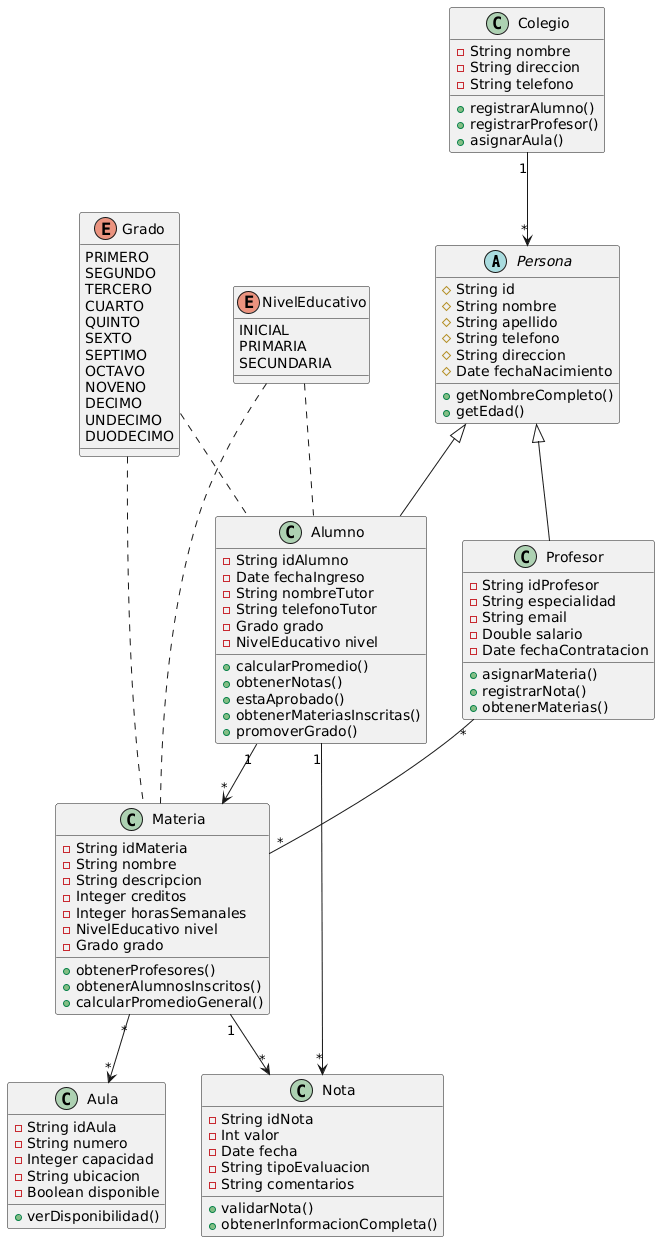

The diagram above was rendered by PlantUML. Its source (embedded in the PNG):
@startuml
abstract class Persona {
        #String id
        #String nombre
        #String apellido
        #String telefono
        #String direccion
        #Date fechaNacimiento
        +getNombreCompleto()
        +getEdad()
    }
    
    enum NivelEducativo {
        INICIAL
        PRIMARIA
        SECUNDARIA
    }
    
    enum Grado {
        PRIMERO
        SEGUNDO
        TERCERO
        CUARTO
        QUINTO
        SEXTO
        SEPTIMO
        OCTAVO
        NOVENO
        DECIMO
        UNDECIMO
        DUODECIMO
    }
    
    class Colegio {
        -String nombre
        -String direccion
        -String telefono
        +registrarAlumno()
        +registrarProfesor()
        +asignarAula()
    }
    
    class Alumno {
        -String idAlumno
        -Date fechaIngreso
        -String nombreTutor
        -String telefonoTutor
        -Grado grado
        -NivelEducativo nivel
        +calcularPromedio()
        +obtenerNotas()
        +estaAprobado()
        +obtenerMateriasInscritas()
        +promoverGrado()
    }
    
    class Profesor {
        -String idProfesor
        -String especialidad
        -String email
        -Double salario
        -Date fechaContratacion
        +asignarMateria()
        +registrarNota()
        +obtenerMaterias()
    }
    
    class Aula {
        -String idAula
        -String numero
        -Integer capacidad
        -String ubicacion
        -Boolean disponible
        +verDisponibilidad()
    }
    
    class Materia {
        -String idMateria
        -String nombre
        -String descripcion
        -Integer creditos
        -Integer horasSemanales
        -NivelEducativo nivel
        -Grado grado
        +obtenerProfesores()
        +obtenerAlumnosInscritos()
        +calcularPromedioGeneral()
    }
    
    class Nota {
        -String idNota
        -Int valor
        -Date fecha
        -String tipoEvaluacion
        -String comentarios
        +validarNota()
        +obtenerInformacionCompleta()
    }
   

    Persona <|-- Alumno
    Persona <|-- Profesor
    

    Colegio "1" --> "*" Persona
    
    Alumno "1" --> "*" Nota 
    Materia "1" --> "*" Nota 
    
    Profesor "*" -- "*" Materia 

    NivelEducativo .. Alumno
    Grado .. Alumno
    NivelEducativo .. Materia
    Grado .. Materia

    Materia "*" --> "*" Aula

    Alumno "1" --> "*" Materia
@enduml